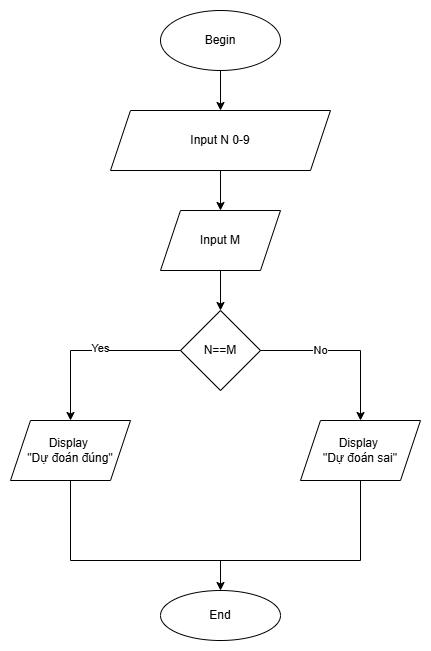

The diagram above was exported from draw.io. Its source (the exported page's mxGraphModel, read from the mxfile embedded in the PNG):
<mxGraphModel dx="1050" dy="557" grid="1" gridSize="10" guides="1" tooltips="1" connect="1" arrows="1" fold="1" page="1" pageScale="1" pageWidth="827" pageHeight="1169" math="0" shadow="0">
  <root>
    <mxCell id="WIyWlLk6GJQsqaUBKTNV-0" />
    <mxCell id="WIyWlLk6GJQsqaUBKTNV-1" parent="WIyWlLk6GJQsqaUBKTNV-0" />
    <mxCell id="f9sguVTBw6pzy_TVjl3c-2" value="Input M" style="shape=parallelogram;perimeter=parallelogramPerimeter;whiteSpace=wrap;html=1;fixedSize=1;" parent="WIyWlLk6GJQsqaUBKTNV-1" vertex="1">
      <mxGeometry x="300" y="250" width="120" height="60" as="geometry" />
    </mxCell>
    <mxCell id="f9sguVTBw6pzy_TVjl3c-9" value="Begin" style="ellipse;whiteSpace=wrap;html=1;" parent="WIyWlLk6GJQsqaUBKTNV-1" vertex="1">
      <mxGeometry x="300" y="50" width="120" height="60" as="geometry" />
    </mxCell>
    <mxCell id="f9sguVTBw6pzy_TVjl3c-11" value="Input N 0-9" style="shape=parallelogram;perimeter=parallelogramPerimeter;whiteSpace=wrap;html=1;fixedSize=1;" parent="WIyWlLk6GJQsqaUBKTNV-1" vertex="1">
      <mxGeometry x="250" y="150" width="220" height="60" as="geometry" />
    </mxCell>
    <mxCell id="f9sguVTBw6pzy_TVjl3c-12" value="N==M" style="rhombus;whiteSpace=wrap;html=1;" parent="WIyWlLk6GJQsqaUBKTNV-1" vertex="1">
      <mxGeometry x="320" y="350" width="80" height="80" as="geometry" />
    </mxCell>
    <mxCell id="f9sguVTBw6pzy_TVjl3c-13" value="End" style="ellipse;whiteSpace=wrap;html=1;" parent="WIyWlLk6GJQsqaUBKTNV-1" vertex="1">
      <mxGeometry x="300" y="630" width="120" height="50" as="geometry" />
    </mxCell>
    <mxCell id="f9sguVTBw6pzy_TVjl3c-14" value="Display&amp;nbsp;&lt;div&gt;&quot;Dự đoán đúng&quot;&lt;/div&gt;" style="shape=parallelogram;perimeter=parallelogramPerimeter;whiteSpace=wrap;html=1;fixedSize=1;" parent="WIyWlLk6GJQsqaUBKTNV-1" vertex="1">
      <mxGeometry x="150" y="460" width="120" height="60" as="geometry" />
    </mxCell>
    <mxCell id="f9sguVTBw6pzy_TVjl3c-15" value="Display&amp;nbsp;&lt;div&gt;&quot;Dự đoán sai&quot;&lt;/div&gt;" style="shape=parallelogram;perimeter=parallelogramPerimeter;whiteSpace=wrap;html=1;fixedSize=1;" parent="WIyWlLk6GJQsqaUBKTNV-1" vertex="1">
      <mxGeometry x="440" y="460" width="120" height="60" as="geometry" />
    </mxCell>
    <mxCell id="f9sguVTBw6pzy_TVjl3c-16" value="" style="endArrow=classic;html=1;rounded=0;" parent="WIyWlLk6GJQsqaUBKTNV-1" source="f9sguVTBw6pzy_TVjl3c-9" target="f9sguVTBw6pzy_TVjl3c-11" edge="1">
      <mxGeometry width="50" height="50" relative="1" as="geometry">
        <mxPoint x="350" y="460" as="sourcePoint" />
        <mxPoint x="360" y="160" as="targetPoint" />
      </mxGeometry>
    </mxCell>
    <mxCell id="f9sguVTBw6pzy_TVjl3c-17" value="" style="endArrow=classic;html=1;rounded=0;" parent="WIyWlLk6GJQsqaUBKTNV-1" source="f9sguVTBw6pzy_TVjl3c-11" target="f9sguVTBw6pzy_TVjl3c-2" edge="1">
      <mxGeometry width="50" height="50" relative="1" as="geometry">
        <mxPoint x="370" y="120" as="sourcePoint" />
        <mxPoint x="370" y="170" as="targetPoint" />
      </mxGeometry>
    </mxCell>
    <mxCell id="f9sguVTBw6pzy_TVjl3c-18" value="" style="endArrow=classic;html=1;rounded=0;" parent="WIyWlLk6GJQsqaUBKTNV-1" source="f9sguVTBw6pzy_TVjl3c-2" target="f9sguVTBw6pzy_TVjl3c-12" edge="1">
      <mxGeometry width="50" height="50" relative="1" as="geometry">
        <mxPoint x="380" y="130" as="sourcePoint" />
        <mxPoint x="380" y="180" as="targetPoint" />
      </mxGeometry>
    </mxCell>
    <mxCell id="f9sguVTBw6pzy_TVjl3c-19" value="" style="endArrow=classic;html=1;rounded=0;" parent="WIyWlLk6GJQsqaUBKTNV-1" source="f9sguVTBw6pzy_TVjl3c-12" target="f9sguVTBw6pzy_TVjl3c-14" edge="1">
      <mxGeometry width="50" height="50" relative="1" as="geometry">
        <mxPoint x="390" y="140" as="sourcePoint" />
        <mxPoint x="390" y="190" as="targetPoint" />
        <Array as="points">
          <mxPoint x="210" y="390" />
        </Array>
      </mxGeometry>
    </mxCell>
    <mxCell id="f9sguVTBw6pzy_TVjl3c-21" value="Yes" style="edgeLabel;html=1;align=center;verticalAlign=middle;resizable=0;points=[];" parent="f9sguVTBw6pzy_TVjl3c-19" vertex="1" connectable="0">
      <mxGeometry x="-0.1028" y="-3" relative="1" as="geometry">
        <mxPoint as="offset" />
      </mxGeometry>
    </mxCell>
    <mxCell id="f9sguVTBw6pzy_TVjl3c-20" value="" style="endArrow=classic;html=1;rounded=0;" parent="WIyWlLk6GJQsqaUBKTNV-1" source="f9sguVTBw6pzy_TVjl3c-12" target="f9sguVTBw6pzy_TVjl3c-15" edge="1">
      <mxGeometry width="50" height="50" relative="1" as="geometry">
        <mxPoint x="400" y="150" as="sourcePoint" />
        <mxPoint x="400" y="200" as="targetPoint" />
        <Array as="points">
          <mxPoint x="500" y="390" />
        </Array>
      </mxGeometry>
    </mxCell>
    <mxCell id="f9sguVTBw6pzy_TVjl3c-22" value="No" style="edgeLabel;html=1;align=center;verticalAlign=middle;resizable=0;points=[];" parent="f9sguVTBw6pzy_TVjl3c-20" vertex="1" connectable="0">
      <mxGeometry x="-0.3029" y="1" relative="1" as="geometry">
        <mxPoint as="offset" />
      </mxGeometry>
    </mxCell>
    <mxCell id="f9sguVTBw6pzy_TVjl3c-23" value="" style="endArrow=none;html=1;rounded=0;" parent="WIyWlLk6GJQsqaUBKTNV-1" edge="1">
      <mxGeometry width="50" height="50" relative="1" as="geometry">
        <mxPoint x="210" y="600" as="sourcePoint" />
        <mxPoint x="500" y="600" as="targetPoint" />
      </mxGeometry>
    </mxCell>
    <mxCell id="f9sguVTBw6pzy_TVjl3c-24" value="" style="endArrow=none;html=1;rounded=0;" parent="WIyWlLk6GJQsqaUBKTNV-1" target="f9sguVTBw6pzy_TVjl3c-14" edge="1">
      <mxGeometry width="50" height="50" relative="1" as="geometry">
        <mxPoint x="210" y="600" as="sourcePoint" />
        <mxPoint x="510" y="610" as="targetPoint" />
      </mxGeometry>
    </mxCell>
    <mxCell id="f9sguVTBw6pzy_TVjl3c-25" value="" style="endArrow=none;html=1;rounded=0;" parent="WIyWlLk6GJQsqaUBKTNV-1" target="f9sguVTBw6pzy_TVjl3c-15" edge="1">
      <mxGeometry width="50" height="50" relative="1" as="geometry">
        <mxPoint x="500" y="600" as="sourcePoint" />
        <mxPoint x="520" y="620" as="targetPoint" />
      </mxGeometry>
    </mxCell>
    <mxCell id="f9sguVTBw6pzy_TVjl3c-26" value="" style="endArrow=classic;html=1;rounded=0;" parent="WIyWlLk6GJQsqaUBKTNV-1" target="f9sguVTBw6pzy_TVjl3c-13" edge="1">
      <mxGeometry width="50" height="50" relative="1" as="geometry">
        <mxPoint x="360" y="600" as="sourcePoint" />
        <mxPoint x="400" y="800" as="targetPoint" />
      </mxGeometry>
    </mxCell>
  </root>
</mxGraphModel>